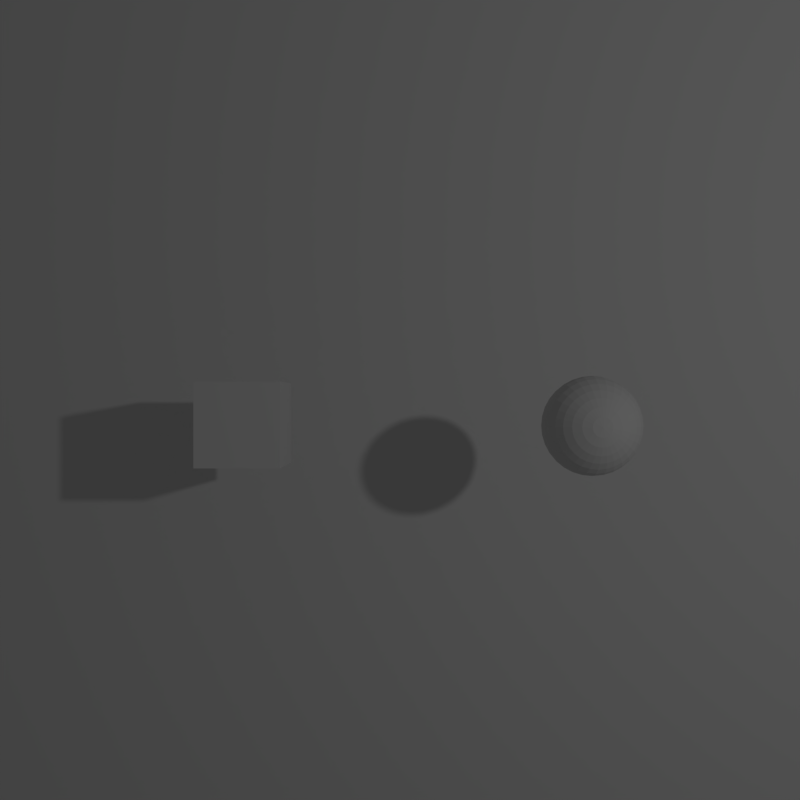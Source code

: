 # Source: ImageRender.blend  (saved by Blender 2.78.4; exported with 4.5.12 LTS)
import bpy
from mathutils import Matrix  # noqa: F401  (used for matrix-valued properties, if any)

bpy.ops.wm.read_factory_settings(use_empty=True)
scene = bpy.context.scene
scene.name = 'Scene'

# ---- collections
col_collection_1 = bpy.data.collections.new('Collection 1'); scene.collection.children.link(col_collection_1)

# ---- materials (node trees are filled in below, after node groups)
mat_material_001 = bpy.data.materials.new('Material.001')
mat_material_001.alpha_threshold = 0.0
mat_material_001.use_transparent_shadow = False
mat_material_001.roughness = 0.5

# ---- material node trees

# ---- world
world_world = bpy.data.worlds.new('World'); scene.world = world_world
world_world.color = (0.05088, 0.05088, 0.05088)
world_world.use_sun_shadow = False
world_world.sun_shadow_jitter_overblur = 0.0
world_world.cycles.sampling_method = 'MANUAL'

# ---- cameras
cam_camera = bpy.data.cameras.new('Camera')
cam_camera.clip_end = 100.0
cam_camera.lens = 35.0
cam_camera.sensor_width = 32.0
cam_camera.sensor_height = 18.0
cam_camera.ortho_scale = 7.314
cam_camera.dof.focus_distance = 0.0
cam_camera.dof.aperture_fstop = 128.0
cam_camera_001 = bpy.data.cameras.new('Camera.001')
cam_camera_001.clip_end = 100.0
cam_camera_001.lens = 35.0
cam_camera_001.sensor_width = 32.0
cam_camera_001.sensor_height = 18.0
cam_camera_001.ortho_scale = 7.314
cam_camera_001.dof.focus_distance = 0.0
cam_camera_001.dof.aperture_fstop = 128.0

# ---- lights
light_lamp = bpy.data.lights.new('Lamp', 'POINT')
light_lamp.transmission_factor = 0.0
light_lamp.cutoff_distance = 30.0
light_lamp.energy = 100.0
light_lamp.shadow_buffer_clip_start = 1.001
light_lamp.shadow_soft_size = 0.1
light_lamp.shadow_maximum_resolution = 0.006
light_lamp.use_absolute_resolution = True

# ---- meshes
me_sphere = bpy.data.meshes.new('Sphere')
me_sphere.from_pydata([(-0.1951, 0.0, 0.9808), (-0.3827, 0.0, 0.9239), (-0.5556, 0.0, 0.8315), (-0.7071, 0.0, 0.7071), (-0.8315, 0.0, 0.5556), (-0.9239, 0.0, 0.3827), (-0.9808, 0.0, 0.1951), (-1.0, 0.0, 7.55e-08), (-0.9808, 0.0, -0.1951), (-0.9239, 0.0, -0.3827), (-0.8315, 0.0, -0.5556), (-0.7071, 0.0, -0.7071), (-0.5556, 0.0, -0.8315), (-0.3827, 0.0, -0.9239), (-0.1951, 0.0, -0.9808), (-0.1913, 0.03806, 0.9808), (-0.3753, 0.07466, 0.9239), (-0.5449, 0.1084, 0.8315), (-0.6935, 0.1379, 0.7071), (-0.8155, 0.1622, 0.5556), (-0.9061, 0.1802, 0.3827), (-0.9619, 0.1913, 0.1951), (-0.9808, 0.1951, 7.55e-08), (-0.9619, 0.1913, -0.1951), (-0.9061, 0.1802, -0.3827), (-0.8155, 0.1622, -0.5556), (-0.6935, 0.1379, -0.7071), (-0.5449, 0.1084, -0.8315), (-0.3753, 0.07466, -0.9239), (-0.1913, 0.03806, -0.9808), (-0.1802, 0.07466, 0.9808), (-0.3536, 0.1464, 0.9239), (-0.5133, 0.2126, 0.8315), (-0.6533, 0.2706, 0.7071), (-0.7682, 0.3182, 0.5556), (-0.8536, 0.3536, 0.3827), (-0.9061, 0.3753, 0.1951), (-0.9239, 0.3827, 7.55e-08), (-0.9061, 0.3753, -0.1951), (-0.8536, 0.3536, -0.3827), (-0.7682, 0.3182, -0.5556), (-0.6533, 0.2706, -0.7071), (-0.5133, 0.2126, -0.8315), (-0.3536, 0.1464, -0.9239), (-0.1802, 0.07466, -0.9808), (-0.1622, 0.1084, 0.9808), (-0.3182, 0.2126, 0.9239), (-0.4619, 0.3087, 0.8315), (-0.5879, 0.3928, 0.7071), (-0.6913, 0.4619, 0.5556), (-0.7682, 0.5133, 0.3827), (-0.8155, 0.5449, 0.1951), (-0.8315, 0.5556, 7.55e-08), (-0.8155, 0.5449, -0.1951), (-0.7682, 0.5133, -0.3827), (-0.6913, 0.4619, -0.5556), (-0.5879, 0.3928, -0.7071), (-0.4619, 0.3087, -0.8315), (-0.3182, 0.2126, -0.9239), (-0.1622, 0.1084, -0.9808), (-0.1379, 0.1379, 0.9808), (-0.2706, 0.2706, 0.9239), (-0.3928, 0.3928, 0.8315), (-0.5, 0.5, 0.7071), (-0.5879, 0.5879, 0.5556), (-0.6533, 0.6533, 0.3827), (-0.6935, 0.6935, 0.1951), (-0.7071, 0.7071, 7.55e-08), (-0.6935, 0.6935, -0.1951), (-0.6533, 0.6533, -0.3827), (-0.5879, 0.5879, -0.5556), (-0.5, 0.5, -0.7071), (-0.3928, 0.3928, -0.8315), (-0.2706, 0.2706, -0.9239), (-0.1379, 0.1379, -0.9808), (-0.1084, 0.1622, 0.9808), (-0.2126, 0.3182, 0.9239), (-0.3087, 0.4619, 0.8315), (-0.3928, 0.5879, 0.7071), (-0.4619, 0.6913, 0.5556), (-0.5133, 0.7682, 0.3827), (-0.5449, 0.8155, 0.1951), (-0.5556, 0.8315, 7.55e-08), (-0.5449, 0.8155, -0.1951), (-0.5133, 0.7682, -0.3827), (-0.4619, 0.6913, -0.5556), (-0.3928, 0.5879, -0.7071), (-0.3087, 0.4619, -0.8315), (-0.2126, 0.3182, -0.9239), (-0.1084, 0.1622, -0.9808), (-0.07466, 0.1802, 0.9808), (-0.1464, 0.3536, 0.9239), (-0.2126, 0.5133, 0.8315), (-0.2706, 0.6533, 0.7071), (-0.3182, 0.7682, 0.5556), (-0.3536, 0.8536, 0.3827), (-0.3753, 0.9061, 0.1951), (-0.3827, 0.9239, 7.55e-08), (-0.3753, 0.9061, -0.1951), (-0.3536, 0.8536, -0.3827), (-0.3182, 0.7682, -0.5556), (-0.2706, 0.6533, -0.7071), (-0.2126, 0.5133, -0.8315), (-0.1464, 0.3536, -0.9239), (-0.07466, 0.1802, -0.9808), (-0.03806, 0.1913, 0.9808), (-0.07466, 0.3753, 0.9239), (-0.1084, 0.5449, 0.8315), (-0.1379, 0.6935, 0.7071), (-0.1622, 0.8155, 0.5556), (-0.1802, 0.9061, 0.3827), (-0.1913, 0.9619, 0.1951), (-0.1951, 0.9808, 7.55e-08), (-0.1913, 0.9619, -0.1951), (-0.1802, 0.9061, -0.3827), (-0.1622, 0.8155, -0.5556), (-0.1379, 0.6935, -0.7071), (-0.1084, 0.5449, -0.8315), (-0.07466, 0.3753, -0.9239), (-0.03806, 0.1913, -0.9808), (3.364e-07, 0.1951, 0.9808), (3.731e-07, 0.3827, 0.9239), (3.802e-07, 0.5556, 0.8315), (4.165e-07, 0.7071, 0.7071), (3.882e-07, 0.8315, 0.5556), (3.396e-07, 0.9239, 0.3827), (4.025e-07, 0.9808, 0.1951), (3.481e-07, 1.0, 7.55e-08), (3.703e-07, 0.9808, -0.1951), (3.951e-07, 0.9239, -0.3827), (3.882e-07, 0.8315, -0.5556), (4.165e-07, 0.7071, -0.7071), (3.759e-07, 0.5556, -0.8315), (3.309e-07, 0.3827, -0.9239), (3.366e-07, 0.1951, -0.9808), (0.03806, 0.1913, 0.9808), (0.07466, 0.3753, 0.9239), (0.1084, 0.5449, 0.8315), (0.138, 0.6935, 0.7071), (0.1622, 0.8155, 0.5556), (0.1802, 0.9061, 0.3827), (0.1913, 0.9619, 0.1951), (0.1951, 0.9808, 7.55e-08), (0.1913, 0.9619, -0.1951), (0.1802, 0.9061, -0.3827), (0.1622, 0.8155, -0.5556), (0.138, 0.6935, -0.7071), (0.1084, 0.5449, -0.8315), (0.07466, 0.3753, -0.9239), (0.03806, 0.1913, -0.9808), (0.07466, 0.1802, 0.9808), (0.1464, 0.3536, 0.9239), (0.2126, 0.5133, 0.8315), (0.2706, 0.6533, 0.7071), (0.3182, 0.7682, 0.5556), (0.3536, 0.8536, 0.3827), (0.3753, 0.9061, 0.1951), (0.3827, 0.9239, 7.55e-08), (0.3753, 0.9061, -0.1951), (0.3536, 0.8536, -0.3827), (0.3182, 0.7682, -0.5556), (0.2706, 0.6533, -0.7071), (0.2126, 0.5133, -0.8315), (0.1464, 0.3536, -0.9239), (0.07466, 0.1802, -0.9808), (0.1084, 0.1622, 0.9808), (0.2126, 0.3182, 0.9239), (0.3087, 0.4619, 0.8315), (0.3928, 0.5879, 0.7071), (0.4619, 0.6913, 0.5556), (0.5133, 0.7682, 0.3827), (0.5449, 0.8155, 0.1951), (0.5556, 0.8315, 7.55e-08), (0.5449, 0.8155, -0.1951), (0.5133, 0.7682, -0.3827), (0.4619, 0.6913, -0.5556), (0.3928, 0.5879, -0.7071), (0.3087, 0.4619, -0.8315), (0.2126, 0.3182, -0.9239), (0.1084, 0.1622, -0.9808), (0.138, 0.1379, 0.9808), (0.2706, 0.2706, 0.9239), (0.3928, 0.3928, 0.8315), (0.5, 0.5, 0.7071), (0.5879, 0.5879, 0.5556), (0.6533, 0.6533, 0.3827), (0.6935, 0.6935, 0.1951), (0.7071, 0.7071, 7.55e-08), (0.6935, 0.6935, -0.1951), (0.6533, 0.6533, -0.3827), (0.5879, 0.5879, -0.5556), (0.5, 0.5, -0.7071), (0.3928, 0.3928, -0.8315), (0.2706, 0.2706, -0.9239), (0.138, 0.1379, -0.9808), (0.1622, 0.1084, 0.9808), (0.3182, 0.2126, 0.9239), (0.4619, 0.3087, 0.8315), (0.5879, 0.3928, 0.7071), (0.6913, 0.4619, 0.5556), (0.7682, 0.5133, 0.3827), (0.8155, 0.5449, 0.1951), (0.8315, 0.5556, 7.55e-08), (0.8155, 0.5449, -0.1951), (0.7682, 0.5133, -0.3827), (0.6913, 0.4619, -0.5556), (0.5879, 0.3928, -0.7071), (0.4619, 0.3087, -0.8315), (0.3182, 0.2126, -0.9239), (0.1622, 0.1084, -0.9808), (0.1802, 0.07466, 0.9808), (0.3536, 0.1464, 0.9239), (0.5133, 0.2126, 0.8315), (0.6533, 0.2706, 0.7071), (0.7682, 0.3182, 0.5556), (0.8536, 0.3536, 0.3827), (0.9061, 0.3753, 0.1951), (0.9239, 0.3827, 7.55e-08), (0.9061, 0.3753, -0.1951), (0.8536, 0.3536, -0.3827), (0.7682, 0.3182, -0.5556), (0.6533, 0.2706, -0.7071), (0.5133, 0.2126, -0.8315), (0.3536, 0.1464, -0.9239), (0.1802, 0.07466, -0.9808), (0.1913, 0.03806, 0.9808), (0.3753, 0.07466, 0.9239), (0.5449, 0.1084, 0.8315), (0.6935, 0.1379, 0.7071), (0.8155, 0.1622, 0.5556), (0.9061, 0.1802, 0.3827), (0.9619, 0.1913, 0.1951), (0.9808, 0.1951, 7.55e-08), (0.9619, 0.1913, -0.1951), (0.9061, 0.1802, -0.3827), (0.8155, 0.1622, -0.5556), (0.6935, 0.1379, -0.7071), (0.5449, 0.1084, -0.8315), (0.3753, 0.07466, -0.9239), (0.1913, 0.03806, -0.9808), (0.1951, -1.85e-08, 0.9808), (0.3827, -7.206e-08, 0.9239), (0.5556, -9.813e-08, 0.8315), (0.7071, -1.331e-07, 0.7071), (0.8315, -1.224e-07, 0.5556), (0.9239, -5.921e-08, 0.3827), (0.9808, -1.221e-07, 0.1951), (1.0, -1.145e-07, 7.55e-08), (0.9808, -7.524e-08, -0.1951), (0.9239, -6.785e-08, -0.3827), (0.8315, -1.224e-07, -0.5556), (0.7071, -1.331e-07, -0.7071), (0.5556, -9.68e-08, -0.8315), (0.3827, -4.299e-08, -0.9239), (0.1951, -1.509e-08, -0.9808), (0.1913, -0.03806, 0.9808), (0.3753, -0.07466, 0.9239), (0.5449, -0.1084, 0.8315), (0.6935, -0.1379, 0.7071), (0.8155, -0.1622, 0.5556), (0.9061, -0.1802, 0.3827), (0.9619, -0.1913, 0.1951), (0.9808, -0.1951, 7.55e-08), (0.9619, -0.1913, -0.1951), (0.9061, -0.1802, -0.3827), (0.8155, -0.1622, -0.5556), (0.6935, -0.1379, -0.7071), (0.5449, -0.1084, -0.8315), (0.3753, -0.07466, -0.9239), (0.1913, -0.03806, -0.9808), (0.1802, -0.07466, 0.9808), (0.3536, -0.1464, 0.9239), (0.5133, -0.2126, 0.8315), (0.6533, -0.2706, 0.7071), (0.7682, -0.3182, 0.5556), (0.8536, -0.3536, 0.3827), (0.9061, -0.3753, 0.1951), (0.9239, -0.3827, 7.55e-08), (0.9061, -0.3753, -0.1951), (0.8536, -0.3536, -0.3827), (0.7682, -0.3182, -0.5556), (0.6533, -0.2706, -0.7071), (0.5133, -0.2126, -0.8315), (0.3536, -0.1464, -0.9239), (0.1802, -0.07466, -0.9808), (0.1622, -0.1084, 0.9808), (0.3182, -0.2126, 0.9239), (0.4619, -0.3087, 0.8315), (0.5879, -0.3928, 0.7071), (0.6913, -0.4619, 0.5556), (0.7682, -0.5133, 0.3827), (0.8155, -0.5449, 0.1951), (0.8315, -0.5556, 7.55e-08), (0.8155, -0.5449, -0.1951), (0.7682, -0.5133, -0.3827), (0.6913, -0.4619, -0.5556), (0.5879, -0.3928, -0.7071), (0.4619, -0.3087, -0.8315), (0.3182, -0.2126, -0.9239), (0.1622, -0.1084, -0.9808), (0.138, -0.1379, 0.9808), (0.2706, -0.2706, 0.9239), (0.3928, -0.3928, 0.8315), (0.5, -0.5, 0.7071), (0.5879, -0.5879, 0.5556), (0.6533, -0.6533, 0.3827), (0.6935, -0.6935, 0.1951), (0.7071, -0.7071, 7.55e-08), (0.6935, -0.6935, -0.1951), (0.6533, -0.6533, -0.3827), (0.5879, -0.5879, -0.5556), (0.5, -0.5, -0.7071), (0.3928, -0.3928, -0.8315), (0.2706, -0.2706, -0.9239), (0.138, -0.1379, -0.9808), (0.1084, -0.1622, 0.9808), (0.2126, -0.3182, 0.9239), (0.3087, -0.4619, 0.8315), (0.3928, -0.5879, 0.7071), (0.4619, -0.6913, 0.5556), (0.5133, -0.7682, 0.3827), (0.5449, -0.8155, 0.1951), (0.5556, -0.8315, 7.55e-08), (0.5449, -0.8155, -0.1951), (0.5133, -0.7682, -0.3827), (0.4619, -0.6913, -0.5556), (0.3928, -0.5879, -0.7071), (0.3087, -0.4619, -0.8315), (0.2126, -0.3182, -0.9239), (0.1084, -0.1622, -0.9808), (3.258e-07, 2.57e-14, -1.0), (0.07466, -0.1802, 0.9808), (0.1464, -0.3536, 0.9239), (0.2126, -0.5133, 0.8315), (0.2706, -0.6533, 0.7071), (0.3182, -0.7682, 0.5556), (0.3536, -0.8536, 0.3827), (0.3753, -0.9061, 0.1951), (0.3827, -0.9239, 7.55e-08), (0.3753, -0.9061, -0.1951), (0.3536, -0.8536, -0.3827), (0.3182, -0.7682, -0.5556), (0.2706, -0.6533, -0.7071), (0.2126, -0.5133, -0.8315), (0.1464, -0.3536, -0.9239), (0.07466, -0.1802, -0.9808), (0.03806, -0.1913, 0.9808), (0.07466, -0.3753, 0.9239), (0.1084, -0.5449, 0.8315), (0.1379, -0.6935, 0.7071), (0.1622, -0.8155, 0.5556), (0.1802, -0.9061, 0.3827), (0.1913, -0.9619, 0.1951), (0.1951, -0.9808, 7.55e-08), (0.1913, -0.9619, -0.1951), (0.1802, -0.9061, -0.3827), (0.1622, -0.8155, -0.5556), (0.1379, -0.6935, -0.7071), (0.1084, -0.5449, -0.8315), (0.07466, -0.3753, -0.9239), (0.03806, -0.1913, -0.9808), (2.965e-07, -0.1951, 0.9808), (2.151e-07, -0.3827, 0.9239), (1.831e-07, -0.5556, 0.8315), (1.364e-07, -0.7071, 0.7071), (1.501e-07, -0.8315, 0.5556), (1.781e-07, -0.9239, 0.3827), (8.306e-08, -0.9808, 0.1951), (1.229e-07, -1.0, 7.55e-08), (1.475e-07, -0.9808, -0.1951), (2.133e-07, -0.9239, -0.3827), (1.501e-07, -0.8315, -0.5556), (1.364e-07, -0.7071, -0.7071), (2.136e-07, -0.5556, -0.8315), (2.573e-07, -0.3827, -0.9239), (2.97e-07, -0.1951, -0.9808), (-0.03806, -0.1913, 0.9808), (-0.07466, -0.3753, 0.9239), (-0.1084, -0.5449, 0.8315), (-0.1379, -0.6935, 0.7071), (-0.1622, -0.8155, 0.5556), (-0.1802, -0.9061, 0.3827), (-0.1913, -0.9619, 0.1951), (-0.1951, -0.9808, 7.55e-08), (-0.1913, -0.9619, -0.1951), (-0.1802, -0.9061, -0.3827), (-0.1622, -0.8155, -0.5556), (-0.1379, -0.6935, -0.7071), (-0.1084, -0.5449, -0.8315), (-0.07466, -0.3753, -0.9239), (-0.03806, -0.1913, -0.9808), (-0.07466, -0.1802, 0.9808), (-0.1464, -0.3536, 0.9239), (-0.2126, -0.5133, 0.8315), (-0.2706, -0.6533, 0.7071), (-0.3182, -0.7682, 0.5556), (-0.3536, -0.8536, 0.3827), (-0.3753, -0.9061, 0.1951), (-0.3827, -0.9239, 7.55e-08), (-0.3753, -0.9061, -0.1951), (-0.3536, -0.8536, -0.3827), (-0.3182, -0.7682, -0.5556), (-0.2706, -0.6533, -0.7071), (-0.2126, -0.5133, -0.8315), (-0.1464, -0.3536, -0.9239), (-0.07466, -0.1802, -0.9808), (-0.1084, -0.1622, 0.9808), (-0.2126, -0.3182, 0.9239), (-0.3087, -0.4619, 0.8315), (-0.3928, -0.5879, 0.7071), (-0.4619, -0.6913, 0.5556), (-0.5133, -0.7682, 0.3827), (-0.5449, -0.8155, 0.1951), (-0.5556, -0.8315, 7.55e-08), (-0.5449, -0.8155, -0.1951), (-0.5133, -0.7682, -0.3827), (-0.4619, -0.6913, -0.5556), (-0.3928, -0.5879, -0.7071), (-0.3087, -0.4619, -0.8315), (-0.2126, -0.3182, -0.9239), (-0.1084, -0.1622, -0.9808), (-0.1379, -0.1379, 0.9808), (-0.2706, -0.2706, 0.9239), (-0.3928, -0.3928, 0.8315), (-0.5, -0.5, 0.7071), (-0.5879, -0.5879, 0.5556), (-0.6533, -0.6533, 0.3827), (-0.6935, -0.6935, 0.1951), (-0.7071, -0.7071, 7.55e-08), (-0.6935, -0.6935, -0.1951), (-0.6533, -0.6533, -0.3827), (-0.5879, -0.5879, -0.5556), (-0.5, -0.5, -0.7071), (-0.3928, -0.3928, -0.8315), (-0.2706, -0.2706, -0.9239), (-0.1379, -0.1379, -0.9808), (-0.1622, -0.1084, 0.9808), (-0.3182, -0.2126, 0.9239), (-0.4619, -0.3087, 0.8315), (-0.5879, -0.3928, 0.7071), (-0.6913, -0.4619, 0.5556), (-0.7682, -0.5133, 0.3827), (-0.8155, -0.5449, 0.1951), (-0.8315, -0.5556, 7.55e-08), (-0.8155, -0.5449, -0.1951), (-0.7682, -0.5133, -0.3827), (-0.6913, -0.4619, -0.5556), (-0.5879, -0.3928, -0.7071), (-0.4619, -0.3087, -0.8315), (-0.3182, -0.2126, -0.9239), (-0.1622, -0.1084, -0.9808), (2.48e-08, -1.247e-07, 1.0), (-0.1802, -0.07466, 0.9808), (-0.3536, -0.1464, 0.9239), (-0.5133, -0.2126, 0.8315), (-0.6533, -0.2706, 0.7071), (-0.7682, -0.3182, 0.5556), (-0.8536, -0.3536, 0.3827), (-0.9061, -0.3753, 0.1951), (-0.9239, -0.3827, 7.55e-08), (-0.9061, -0.3753, -0.1951), (-0.8536, -0.3536, -0.3827), (-0.7682, -0.3182, -0.5556), (-0.6533, -0.2706, -0.7071), (-0.5133, -0.2126, -0.8315), (-0.3536, -0.1464, -0.9239), (-0.1802, -0.07466, -0.9808), (-0.1913, -0.03806, 0.9808), (-0.3753, -0.07466, 0.9239), (-0.5449, -0.1084, 0.8315), (-0.6935, -0.1379, 0.7071), (-0.8155, -0.1622, 0.5556), (-0.9061, -0.1802, 0.3827), (-0.9619, -0.1913, 0.1951), (-0.9808, -0.1951, 7.55e-08), (-0.9619, -0.1913, -0.1951), (-0.9061, -0.1802, -0.3827), (-0.8155, -0.1622, -0.5556), (-0.6935, -0.1379, -0.7071), (-0.5449, -0.1084, -0.8315), (-0.3753, -0.07466, -0.9239), (-0.1913, -0.03806, -0.9808)], [], [(3, 2, 17, 18), (2, 1, 16, 17), (8, 7, 22, 23), (13, 12, 27, 28), (1, 0, 15, 16), (7, 6, 21, 22), (6, 5, 20, 21), (12, 11, 26, 27), (0, 451, 15), (5, 4, 19, 20), (11, 10, 25, 26), (10, 9, 24, 25), (4, 3, 18, 19), (9, 8, 23, 24), (330, 14, 29), (14, 13, 28, 29), (19, 18, 33, 34), (24, 23, 38, 39), (330, 29, 44), (29, 28, 43, 44), (18, 17, 32, 33), (17, 16, 31, 32), (23, 22, 37, 38), (28, 27, 42, 43), (16, 15, 30, 31), (22, 21, 36, 37), (21, 20, 35, 36), (27, 26, 41, 42), (15, 451, 30), (20, 19, 34, 35), (26, 25, 40, 41), (25, 24, 39, 40), (34, 33, 48, 49), (40, 39, 54, 55), (39, 38, 53, 54), (330, 44, 59), (33, 32, 47, 48), (38, 37, 52, 53), (44, 43, 58, 59), (43, 42, 57, 58), (32, 31, 46, 47), (31, 30, 45, 46), (37, 36, 51, 52), (42, 41, 56, 57), (30, 451, 45), (36, 35, 50, 51), (35, 34, 49, 50), (41, 40, 55, 56), (45, 451, 60), (51, 50, 65, 66), (56, 55, 70, 71), (50, 49, 64, 65), (49, 48, 63, 64), (55, 54, 69, 70), (330, 59, 74), (48, 47, 62, 63), (54, 53, 68, 69), (53, 52, 67, 68), (59, 58, 73, 74), (47, 46, 61, 62), (52, 51, 66, 67), (58, 57, 72, 73), (57, 56, 71, 72), (46, 45, 60, 61), (67, 66, 81, 82), (73, 72, 87, 88), (61, 60, 75, 76), (66, 65, 80, 81), (72, 71, 86, 87), (71, 70, 85, 86), (60, 451, 75), (65, 64, 79, 80), (70, 69, 84, 85), (330, 74, 89), (64, 63, 78, 79), (63, 62, 77, 78), (69, 68, 83, 84), (74, 73, 88, 89), (62, 61, 76, 77), (68, 67, 82, 83), (78, 77, 92, 93), (77, 76, 91, 92), (83, 82, 97, 98), (88, 87, 102, 103), (76, 75, 90, 91), (82, 81, 96, 97), (81, 80, 95, 96), (87, 86, 101, 102), (75, 451, 90), (80, 79, 94, 95), (86, 85, 100, 101), (85, 84, 99, 100), (79, 78, 93, 94), (84, 83, 98, 99), (330, 89, 104), (89, 88, 103, 104), (100, 99, 114, 115), (99, 98, 113, 114), (330, 104, 119), (93, 92, 107, 108), (98, 97, 112, 113), (104, 103, 118, 119), (103, 102, 117, 118), (92, 91, 106, 107), (91, 90, 105, 106), (97, 96, 111, 112), (102, 101, 116, 117), (90, 451, 105), (96, 95, 110, 111), (95, 94, 109, 110), (101, 100, 115, 116), (94, 93, 108, 109), (110, 109, 124, 125), (109, 108, 123, 124), (115, 114, 129, 130), (330, 119, 134), (108, 107, 122, 123), (114, 113, 128, 129), (113, 112, 127, 128), (119, 118, 133, 134), (107, 106, 121, 122), (112, 111, 126, 127), (118, 117, 132, 133), (117, 116, 131, 132), (106, 105, 120, 121), (105, 451, 120), (111, 110, 125, 126), (116, 115, 130, 131), (126, 125, 140, 141), (132, 131, 146, 147), (131, 130, 145, 146), (120, 451, 135), (125, 124, 139, 140), (130, 129, 144, 145), (330, 134, 149), (124, 123, 138, 139), (123, 122, 137, 138), (129, 128, 143, 144), (134, 133, 148, 149), (122, 121, 136, 137), (128, 127, 142, 143), (127, 126, 141, 142), (133, 132, 147, 148), (121, 120, 135, 136), (148, 147, 162, 163), (136, 135, 150, 151), (142, 141, 156, 157), (141, 140, 155, 156), (147, 146, 161, 162), (135, 451, 150), (140, 139, 154, 155), (146, 145, 160, 161), (145, 144, 159, 160), (139, 138, 153, 154), (144, 143, 158, 159), (330, 149, 164), (149, 148, 163, 164), (138, 137, 152, 153), (137, 136, 151, 152), (143, 142, 157, 158), (153, 152, 167, 168), (158, 157, 172, 173), (164, 163, 178, 179), (163, 162, 177, 178), (152, 151, 166, 167), (151, 150, 165, 166), (157, 156, 171, 172), (162, 161, 176, 177), (150, 451, 165), (156, 155, 170, 171), (155, 154, 169, 170), (161, 160, 175, 176), (154, 153, 168, 169), (160, 159, 174, 175), (159, 158, 173, 174), (330, 164, 179), (330, 179, 194), (168, 167, 182, 183), (174, 173, 188, 189), (173, 172, 187, 188), (179, 178, 193, 194), (167, 166, 181, 182), (172, 171, 186, 187), (178, 177, 192, 193), (177, 176, 191, 192), (166, 165, 180, 181), (165, 451, 180), (171, 170, 185, 186), (176, 175, 190, 191), (170, 169, 184, 185), (169, 168, 183, 184), (175, 174, 189, 190), (185, 184, 199, 200), (190, 189, 204, 205), (330, 194, 209), (184, 183, 198, 199), (183, 182, 197, 198), (189, 188, 203, 204), (194, 193, 208, 209), (182, 181, 196, 197), (188, 187, 202, 203), (187, 186, 201, 202), (193, 192, 207, 208), (181, 180, 195, 196), (186, 185, 200, 201), (192, 191, 206, 207), (191, 190, 205, 206), (180, 451, 195), (201, 200, 215, 216), (207, 206, 221, 222), (195, 451, 210), (200, 199, 214, 215), (206, 205, 220, 221), (205, 204, 219, 220), (199, 198, 213, 214), (204, 203, 218, 219), (330, 209, 224), (209, 208, 223, 224), (198, 197, 212, 213), (197, 196, 211, 212), (203, 202, 217, 218), (208, 207, 222, 223), (196, 195, 210, 211), (202, 201, 216, 217), (212, 211, 226, 227), (211, 210, 225, 226), (217, 216, 231, 232), (222, 221, 236, 237), (210, 451, 225), (216, 215, 230, 231), (215, 214, 229, 230), (221, 220, 235, 236), (214, 213, 228, 229), (220, 219, 234, 235), (219, 218, 233, 234), (330, 224, 239), (213, 212, 227, 228), (218, 217, 232, 233), (224, 223, 238, 239), (223, 222, 237, 238), (234, 233, 248, 249), (233, 232, 247, 248), (239, 238, 253, 254), (227, 226, 241, 242), (232, 231, 246, 247), (238, 237, 252, 253), (237, 236, 251, 252), (226, 225, 240, 241), (225, 451, 240), (231, 230, 245, 246), (236, 235, 250, 251), (230, 229, 244, 245), (229, 228, 243, 244), (235, 234, 249, 250), (330, 239, 254), (228, 227, 242, 243), (330, 254, 269), (244, 243, 258, 259), (243, 242, 257, 258), (249, 248, 263, 264), (254, 253, 268, 269), (242, 241, 256, 257), (248, 247, 262, 263), (247, 246, 261, 262), (253, 252, 267, 268), (241, 240, 255, 256), (246, 245, 260, 261), (252, 251, 266, 267), (251, 250, 265, 266), (240, 451, 255), (245, 244, 259, 260), (250, 249, 264, 265), (260, 259, 274, 275), (266, 265, 280, 281), (265, 264, 279, 280), (259, 258, 273, 274), (264, 263, 278, 279), (330, 269, 284), (269, 268, 283, 284), (258, 257, 272, 273), (257, 256, 271, 272), (263, 262, 277, 278), (268, 267, 282, 283), (256, 255, 270, 271), (262, 261, 276, 277), (261, 260, 275, 276), (267, 266, 281, 282), (255, 451, 270), (282, 281, 296, 297), (270, 451, 285), (276, 275, 290, 291), (275, 274, 289, 290), (281, 280, 295, 296), (274, 273, 288, 289), (280, 279, 294, 295), (279, 278, 293, 294), (330, 284, 299), (273, 272, 287, 288), (278, 277, 292, 293), (284, 283, 298, 299), (283, 282, 297, 298), (272, 271, 286, 287), (271, 270, 285, 286), (277, 276, 291, 292), (287, 286, 301, 302), (292, 291, 306, 307), (298, 297, 312, 313), (297, 296, 311, 312), (286, 285, 300, 301), (285, 451, 300), (291, 290, 305, 306), (296, 295, 310, 311), (290, 289, 304, 305), (289, 288, 303, 304), (295, 294, 309, 310), (330, 299, 314), (288, 287, 302, 303), (294, 293, 308, 309), (293, 292, 307, 308), (299, 298, 313, 314), (314, 313, 328, 329), (302, 301, 316, 317), (308, 307, 322, 323), (307, 306, 321, 322), (313, 312, 327, 328), (301, 300, 315, 316), (306, 305, 320, 321), (312, 311, 326, 327), (311, 310, 325, 326), (300, 451, 315), (305, 304, 319, 320), (310, 309, 324, 325), (330, 314, 329), (304, 303, 318, 319), (303, 302, 317, 318), (309, 308, 323, 324), (319, 318, 334, 335), (324, 323, 339, 340), (330, 329, 345), (329, 328, 344, 345), (318, 317, 333, 334), (317, 316, 332, 333), (323, 322, 338, 339), (328, 327, 343, 344), (316, 315, 331, 332), (322, 321, 337, 338), (321, 320, 336, 337), (327, 326, 342, 343), (315, 451, 331), (320, 319, 335, 336), (326, 325, 341, 342), (325, 324, 340, 341), (336, 335, 350, 351), (342, 341, 356, 357), (335, 334, 349, 350), (341, 340, 355, 356), (340, 339, 354, 355), (330, 345, 360), (334, 333, 348, 349), (339, 338, 353, 354), (345, 344, 359, 360), (344, 343, 358, 359), (333, 332, 347, 348), (332, 331, 346, 347), (338, 337, 352, 353), (343, 342, 357, 358), (331, 451, 346), (337, 336, 351, 352), (347, 346, 361, 362), (346, 451, 361), (352, 351, 366, 367), (357, 356, 371, 372), (351, 350, 365, 366), (350, 349, 364, 365), (356, 355, 370, 371), (330, 360, 375), (349, 348, 363, 364), (355, 354, 369, 370), (354, 353, 368, 369), (360, 359, 374, 375), (348, 347, 362, 363), (353, 352, 367, 368), (359, 358, 373, 374), (358, 357, 372, 373), (369, 368, 383, 384), (368, 367, 382, 383), (374, 373, 388, 389), (362, 361, 376, 377), (367, 366, 381, 382), (373, 372, 387, 388), (372, 371, 386, 387), (361, 451, 376), (366, 365, 380, 381), (371, 370, 385, 386), (330, 375, 390), (365, 364, 379, 380), (364, 363, 378, 379), (370, 369, 384, 385), (375, 374, 389, 390), (363, 362, 377, 378), (390, 389, 404, 405), (379, 378, 393, 394), (378, 377, 392, 393), (384, 383, 398, 399), (389, 388, 403, 404), (377, 376, 391, 392), (383, 382, 397, 398), (382, 381, 396, 397), (388, 387, 402, 403), (376, 451, 391), (381, 380, 395, 396), (387, 386, 401, 402), (386, 385, 400, 401), (380, 379, 394, 395), (385, 384, 399, 400), (330, 390, 405), (395, 394, 409, 410), (401, 400, 415, 416), (400, 399, 414, 415), (330, 405, 420), (394, 393, 408, 409), (399, 398, 413, 414), (405, 404, 419, 420), (404, 403, 418, 419), (393, 392, 407, 408), (392, 391, 406, 407), (398, 397, 412, 413), (403, 402, 417, 418), (391, 451, 406), (397, 396, 411, 412), (396, 395, 410, 411), (402, 401, 416, 417), (417, 416, 431, 432), (411, 410, 425, 426), (410, 409, 424, 425), (416, 415, 430, 431), (330, 420, 435), (409, 408, 423, 424), (415, 414, 429, 430), (414, 413, 428, 429), (420, 419, 434, 435), (408, 407, 422, 423), (413, 412, 427, 428), (419, 418, 433, 434), (418, 417, 432, 433), (407, 406, 421, 422), (406, 451, 421), (412, 411, 426, 427), (422, 421, 436, 437), (427, 426, 441, 442), (433, 432, 447, 448), (432, 431, 446, 447), (421, 451, 436), (426, 425, 440, 441), (431, 430, 445, 446), (330, 435, 450), (425, 424, 439, 440), (424, 423, 438, 439), (430, 429, 444, 445), (435, 434, 449, 450), (423, 422, 437, 438), (429, 428, 443, 444), (428, 427, 442, 443), (434, 433, 448, 449), (449, 448, 464, 465), (437, 436, 452, 453), (443, 442, 458, 459), (442, 441, 457, 458), (448, 447, 463, 464), (436, 451, 452), (441, 440, 456, 457), (447, 446, 462, 463), (446, 445, 461, 462), (440, 439, 455, 456), (445, 444, 460, 461), (330, 450, 466), (450, 449, 465, 466), (439, 438, 454, 455), (438, 437, 453, 454), (444, 443, 459, 460), (455, 454, 469, 470), (460, 459, 474, 475), (466, 465, 480, 481), (465, 464, 479, 480), (454, 453, 468, 469), (453, 452, 467, 468), (459, 458, 473, 474), (464, 463, 478, 479), (452, 451, 467), (458, 457, 472, 473), (457, 456, 471, 472), (463, 462, 477, 478), (456, 455, 470, 471), (462, 461, 476, 477), (461, 460, 475, 476), (330, 466, 481), (471, 470, 3, 4), (477, 476, 9, 10), (330, 481, 14), (470, 469, 2, 3), (476, 475, 8, 9), (475, 474, 7, 8), (481, 480, 13, 14), (469, 468, 1, 2), (474, 473, 6, 7), (480, 479, 12, 13), (479, 478, 11, 12), (468, 467, 0, 1), (467, 451, 0), (473, 472, 5, 6), (478, 477, 10, 11), (472, 471, 4, 5)])
me_sphere.use_remesh_preserve_volume = False
me_sphere.use_remesh_preserve_attributes = False
me_sphere.use_mirror_vertex_groups = False
me_sphere.update()
me_cube_002 = bpy.data.meshes.new('Cube.002')
me_cube_002.from_pydata([(-1.0, -1.0, -1.0), (-1.0, -1.0, 1.0), (-1.0, 1.0, -1.0), (-1.0, 1.0, 1.0), (1.0, -1.0, -1.0), (1.0, -1.0, 1.0), (1.0, 1.0, -1.0), (1.0, 1.0, 1.0)], [], [(1, 3, 2, 0), (3, 7, 6, 2), (7, 5, 4, 6), (5, 1, 0, 4), (0, 2, 6, 4), (5, 7, 3, 1)])
me_cube_002.use_remesh_preserve_volume = False
me_cube_002.use_remesh_preserve_attributes = False
me_cube_002.use_mirror_vertex_groups = False
me_cube_002.update()
me_plane = bpy.data.meshes.new('Plane')
me_plane.from_pydata([(-1.0, -1.0, 0.0), (1.0, -1.0, 0.0), (-1.0, 1.0, 0.0), (1.0, 1.0, 0.0)], [], [(0, 1, 3, 2)])
_uv = me_plane.uv_layers.new(name='UVMap')
_uv.uv.foreach_set('vector', [0.0001, 9.998e-05, 0.9999, 9.998e-05, 0.9999, 0.9999, 9.998e-05, 0.9999])
me_plane.materials.append(mat_material_001)
me_plane.use_remesh_preserve_volume = False
me_plane.use_remesh_preserve_attributes = False
me_plane.use_mirror_vertex_groups = False
me_plane.update()

# ---- objects
ob_sphere = bpy.data.objects.new('Sphere', me_sphere)
ob_cube = bpy.data.objects.new('Cube', me_cube_002)
ob_lamp = bpy.data.objects.new('Lamp', light_lamp)
ob_camera = bpy.data.objects.new('Camera', cam_camera)
ob_plane = bpy.data.objects.new('Plane', me_plane)
ob_rendercam = bpy.data.objects.new('rendercam', cam_camera_001)

# ---- transforms, parenting, visibility, modifiers, constraints
ob_sphere.location = (0.8538, -0.1154, 1.105)
ob_sphere.scale = (0.2227, 0.2227, 0.2227)
ob_sphere.lineart.crease_threshold = 0.0
ob_cube.location = (-0.7518, -0.1154, 0.7717)
ob_cube.scale = (0.1998, 0.1998, 0.1998)
ob_cube.lineart.crease_threshold = 0.0
ob_lamp.location = (4.076, 1.005, 5.904)
ob_lamp.rotation_euler = (0.6503, 0.05522, 1.866)
ob_lamp.lock_rotations_4d = False
ob_lamp.empty_display_type = 'ARROWS'
ob_lamp.color = (0.0, 0.0, 0.0, 0.0)
ob_lamp.lineart.crease_threshold = 0.0
ob_camera.location = (0.0, 0.0, 5.0)
ob_camera.lock_rotations_4d = False
ob_camera.empty_display_type = 'ARROWS'
ob_camera.color = (0.0, 0.0, 0.0, 0.0)
ob_camera.display_type = 'WIRE'
ob_camera.lineart.crease_threshold = 0.0
ob_plane.parent = ob_camera
ob_plane.matrix_parent_inverse = Matrix(((1.0, 0.0, 0.0, -0.0), (0.0, 1.0, 0.0, -0.0), (0.0, 0.0, 1.0, -5.0), (0.0, 0.0, 0.0, 1.0)))
ob_plane.location = (0.0, 0.0, 0.0)
ob_plane.scale = (2.289, 2.289, 2.289)
ob_plane.lineart.crease_threshold = 0.0
ob_rendercam.parent = ob_camera
ob_rendercam.matrix_parent_inverse = Matrix(((1.0, 0.0, 0.0, -0.0), (0.0, 1.0, 0.0, -0.0), (0.0, 0.0, 1.0, -5.0), (0.0, 0.0, 0.0, 1.0)))
ob_rendercam.location = (0.0, 0.0, 5.0)
ob_rendercam.lock_rotations_4d = False
ob_rendercam.empty_display_type = 'ARROWS'
ob_rendercam.color = (0.0, 0.0, 0.0, 0.0)
ob_rendercam.display_type = 'WIRE'
ob_rendercam.lineart.crease_threshold = 0.0

# ---- collection membership
col_collection_1.objects.link(ob_sphere)
col_collection_1.objects.link(ob_cube)
col_collection_1.objects.link(ob_lamp)
col_collection_1.objects.link(ob_camera)
col_collection_1.objects.link(ob_plane)
col_collection_1.objects.link(ob_rendercam)

# ---- scene / render settings (as saved in the file)
scene.camera = ob_camera
scene.frame_start = 1; scene.frame_end = 250; scene.frame_set(1)
scene.render.engine = 'BLENDER_EEVEE_NEXT'
scene.render.resolution_x = 512
scene.render.resolution_y = 512
scene.render.resolution_percentage = 50
scene.render.dither_intensity = 0.0
scene.cycles.use_denoising = False
scene.cycles.samples = 128
scene.cycles.sampling_pattern = 'TABULATED_SOBOL'
scene.cycles.use_adaptive_sampling = False
scene.cycles.use_light_tree = False
scene.cycles.blur_glossy = 0.0
scene.cycles.sample_clamp_indirect = 0.0
scene.view_settings.view_transform = 'Standard'
bpy.context.view_layer.update()
